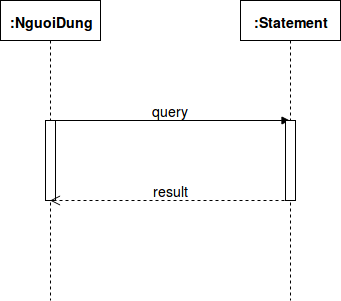

The diagram above was exported from draw.io. Its source (the exported page's mxGraphModel, read from the mxfile embedded in the PNG):
<mxGraphModel dx="840" dy="474" grid="1" gridSize="10" guides="1" tooltips="1" connect="1" arrows="1" fold="1" page="1" pageScale="1" pageWidth="850" pageHeight="1100" math="0" shadow="0">
  <root>
    <mxCell id="2QYuOsZG5u_6CbyZKxOj-0" />
    <mxCell id="2QYuOsZG5u_6CbyZKxOj-1" parent="2QYuOsZG5u_6CbyZKxOj-0" />
    <mxCell id="p4q_Iz6PnUD4hZRi3f9w-0" value="&lt;h3&gt;:NguoiDung&lt;/h3&gt;" style="shape=umlLifeline;perimeter=lifelinePerimeter;whiteSpace=wrap;html=1;container=1;collapsible=0;recursiveResize=0;outlineConnect=0;" vertex="1" parent="2QYuOsZG5u_6CbyZKxOj-1">
      <mxGeometry x="160" y="80" width="100" height="300" as="geometry" />
    </mxCell>
    <mxCell id="p4q_Iz6PnUD4hZRi3f9w-1" value="&lt;font style=&quot;font-size: 14px&quot;&gt;query&lt;/font&gt;" style="html=1;verticalAlign=bottom;endArrow=block;" edge="1" parent="p4q_Iz6PnUD4hZRi3f9w-0" target="p4q_Iz6PnUD4hZRi3f9w-2">
      <mxGeometry width="80" relative="1" as="geometry">
        <mxPoint x="50" y="120" as="sourcePoint" />
        <mxPoint x="130" y="120" as="targetPoint" />
      </mxGeometry>
    </mxCell>
    <mxCell id="B_olv_AE2Hxzmw_oXzWx-0" value="" style="html=1;points=[];perimeter=orthogonalPerimeter;" vertex="1" parent="p4q_Iz6PnUD4hZRi3f9w-0">
      <mxGeometry x="45" y="120" width="10" height="80" as="geometry" />
    </mxCell>
    <mxCell id="p4q_Iz6PnUD4hZRi3f9w-2" value="&lt;h3&gt;:Statement&lt;/h3&gt;" style="shape=umlLifeline;perimeter=lifelinePerimeter;whiteSpace=wrap;html=1;container=1;collapsible=0;recursiveResize=0;outlineConnect=0;" vertex="1" parent="2QYuOsZG5u_6CbyZKxOj-1">
      <mxGeometry x="400" y="80" width="100" height="300" as="geometry" />
    </mxCell>
    <mxCell id="p4q_Iz6PnUD4hZRi3f9w-3" value="&lt;font style=&quot;font-size: 14px&quot;&gt;result&lt;/font&gt;" style="html=1;verticalAlign=bottom;endArrow=open;dashed=1;endSize=8;" edge="1" parent="2QYuOsZG5u_6CbyZKxOj-1" target="p4q_Iz6PnUD4hZRi3f9w-0">
      <mxGeometry relative="1" as="geometry">
        <mxPoint x="450" y="280" as="sourcePoint" />
        <mxPoint x="370" y="280" as="targetPoint" />
      </mxGeometry>
    </mxCell>
    <mxCell id="B_olv_AE2Hxzmw_oXzWx-1" value="" style="html=1;points=[];perimeter=orthogonalPerimeter;" vertex="1" parent="2QYuOsZG5u_6CbyZKxOj-1">
      <mxGeometry x="445" y="200" width="10" height="80" as="geometry" />
    </mxCell>
  </root>
</mxGraphModel>